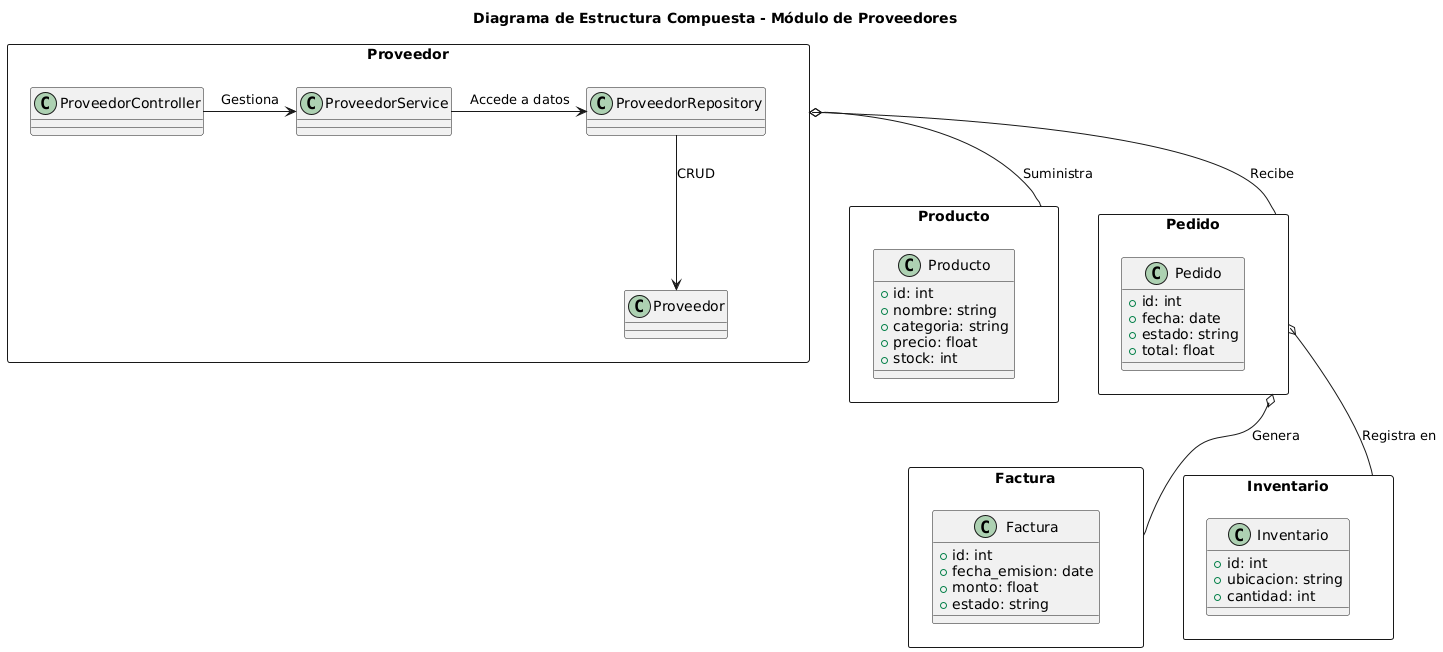

The diagram above was rendered by PlantUML. Its source (embedded in the PNG):
@startuml
title Diagrama de Estructura Compuesta - Módulo de Proveedores

rectangle Proveedor {
    ProveedorController -> ProveedorService : Gestiona
    ProveedorService -> ProveedorRepository : Accede a datos
    ProveedorRepository --> Proveedor : CRUD
}

rectangle Producto {
    class Producto {
        +id: int
        +nombre: string
        +categoria: string
        +precio: float
        +stock: int
    }
}

rectangle Pedido {
    class Pedido {
        +id: int
        +fecha: date
        +estado: string
        +total: float
    }
}

rectangle Factura {
    class Factura {
        +id: int
        +fecha_emision: date
        +monto: float
        +estado: string
    }
}

rectangle Inventario {
    class Inventario {
        +id: int
        +ubicacion: string
        +cantidad: int
    }
}

Proveedor o-- Producto : Suministra
Proveedor o-- Pedido : Recibe
Pedido o-- Factura : Genera
Pedido o-- Inventario : Registra en
@enduml